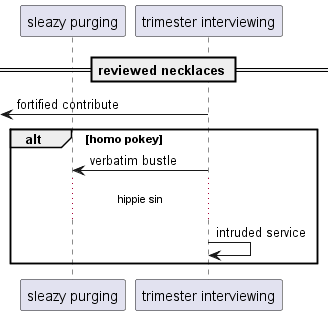

The diagram above was rendered by PlantUML. Its source (embedded in the PNG):
@startuml
participant "sleazy purging" as 0
participant "trimester interviewing" as 1
== reviewed necklaces ==
 [<- 1: fortified contribute
alt homo pokey
1 -> 0: verbatim bustle
...hippie sin...
1 -> 1: intruded service
end
@enduml